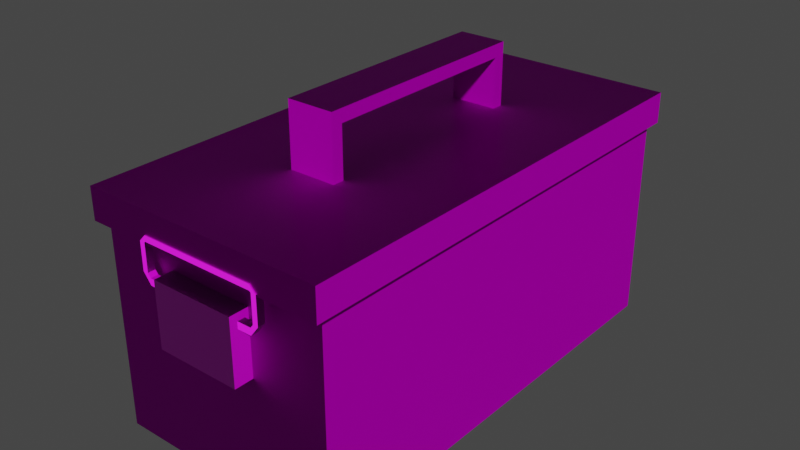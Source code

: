# Source: Ammo.blend  (saved by Blender 2.92.15; exported with 4.5.12 LTS)
import bpy
from mathutils import Matrix  # noqa: F401  (used for matrix-valued properties, if any)

bpy.ops.wm.read_factory_settings(use_empty=True)
scene = bpy.context.scene
scene.name = 'Scene'

# ---- collections
col_collection = bpy.data.collections.new('Collection'); scene.collection.children.link(col_collection)

# ---- images (referenced by path relative to the original .blend; pixels are not part of the script)
import os
ASSET_DIR = os.environ.get("B2B_ASSET_DIR", "")  # directory of the original .blend (textures are referenced by path, not embedded)
HERE = os.path.dirname(os.path.abspath(__file__))  # packed textures are extracted next to this script under _unpacked/

def load_image(name, relpath, width, height, colorspace="sRGB"):
    """Load a texture the original file referenced (path relative to the .blend, or extracted next to this script)."""
    p = next((c for c in (os.path.join(HERE, relpath), os.path.join(ASSET_DIR, relpath)) if relpath and os.path.exists(c)), "")
    if p:
        img = bpy.data.images.load(p, check_existing=True)
        img.name = name
    else:  # same state as the original file: an image datablock whose file is absent (Cycles renders it pink)
        img = bpy.data.images.new(name, width, height)
        img.source = "FILE"
        img.filepath = "//" + (relpath or name)
    img.colorspace_settings.name = colorspace
    return img
img_metalgreen_jpg = load_image('MetalGreen.jpg', 'MetalGreen.jpg', 1024, 1024, 'sRGB')
img_metal038_1k_normal_jpg = load_image('Metal038_1K_Normal.jpg', 'Metal038_1K_Normal.jpg', 1024, 1024, 'sRGB')
img_metal038_1k_color_jpg = load_image('Metal038_1K_Color.jpg', 'Metal038_1K_Color.jpg', 1024, 1024, 'sRGB')

# ---- materials (node trees are filled in below, after node groups)
mat_material = bpy.data.materials.new('Material')
mat_material.alpha_threshold = 0.0
mat_material.use_transparent_shadow = False
mat_material.line_color = (0.0, 0.0, 0.0, 1.0)
mat_material_001 = bpy.data.materials.new('Material.001')
mat_material_001.alpha_threshold = 0.0
mat_material_001.use_transparent_shadow = False
mat_material_001.line_color = (0.0, 0.0, 0.0, 1.0)

# ---- material node trees
mat_material.use_nodes = True; mat_material.node_tree.nodes.clear()
_N = mat_material.node_tree.nodes; _L = mat_material.node_tree.links
n0 = _N.new('ShaderNodeOutputMaterial'); n0.name = 'Material Output'; n0.location = (300, 300)
n1 = _N.new('ShaderNodeBsdfPrincipled'); n1.name = 'Principled BSDF'; n1.location = (10, 300)
n1.distribution = 'GGX'
n1.subsurface_method = 'BURLEY'
n1.inputs[2].default_value = 0.4
n1.inputs[3].default_value = 1.45
n1.inputs[13].default_value = 0.01
n1.inputs[27].default_value = (0.0, 0.0, 0.0, 1.0)
n1.inputs[28].default_value = 1.0
n2 = _N.new('ShaderNodeNormalMap'); n2.name = 'Normal Map'; n2.location = (-196, -189)
n3 = _N.new('ShaderNodeTexImage'); n3.name = 'Image Texture'; n3.location = (-498, 251)
n3.image = img_metalgreen_jpg
n4 = _N.new('ShaderNodeTexImage'); n4.name = 'Image Texture.001'; n4.location = (-839, -226)
n4.image = img_metal038_1k_normal_jpg
_L.new(n1.outputs[0], n0.inputs[0])
_L.new(n3.outputs[0], n1.inputs[0])
_L.new(n2.outputs[0], n1.inputs[5])
_L.new(n4.outputs[0], n2.inputs[1])
n0.is_active_output = True
mat_material_001.use_nodes = True; mat_material_001.node_tree.nodes.clear()
_N = mat_material_001.node_tree.nodes; _L = mat_material_001.node_tree.links
n0 = _N.new('ShaderNodeOutputMaterial'); n0.name = 'Material Output'; n0.location = (300, 300)
n1 = _N.new('ShaderNodeBsdfPrincipled'); n1.name = 'Principled BSDF'; n1.location = (10, 300)
n1.distribution = 'GGX'
n1.subsurface_method = 'BURLEY'
n1.inputs[2].default_value = 0.4
n1.inputs[3].default_value = 1.45
n1.inputs[13].default_value = 0.3236
n1.inputs[27].default_value = (0.0, 0.0, 0.0, 1.0)
n1.inputs[28].default_value = 1.0
n2 = _N.new('ShaderNodeNormalMap'); n2.name = 'Normal Map'; n2.location = (-196, -189)
n3 = _N.new('ShaderNodeTexImage'); n3.name = 'Image Texture'; n3.location = (-498, 251)
n3.image = img_metal038_1k_color_jpg
n4 = _N.new('ShaderNodeTexImage'); n4.name = 'Image Texture.001'; n4.location = (-839, -226)
n4.image = img_metal038_1k_normal_jpg
_L.new(n1.outputs[0], n0.inputs[0])
_L.new(n3.outputs[0], n1.inputs[0])
_L.new(n2.outputs[0], n1.inputs[5])
_L.new(n4.outputs[0], n2.inputs[1])
n0.is_active_output = True

# ---- world
world_world = bpy.data.worlds.new('World'); scene.world = world_world
world_world.use_nodes = True; world_world.node_tree.nodes.clear()
_N = world_world.node_tree.nodes; _L = world_world.node_tree.links
n0 = _N.new('ShaderNodeOutputWorld'); n0.name = 'World Output'; n0.location = (300, 300)
n1 = _N.new('ShaderNodeBackground'); n1.name = 'Background'; n1.location = (10, 300)
n1.inputs[0].default_value = (0.05088, 0.05088, 0.05088, 1.0)
_L.new(n1.outputs[0], n0.inputs[0])
n0.is_active_output = True
world_world.color = (0.05088, 0.05088, 0.05088)
world_world.use_sun_shadow = False
world_world.sun_shadow_jitter_overblur = 0.0

# ---- meshes
me_cube_001 = bpy.data.meshes.new('Cube.001')
me_cube_001.from_pydata([(-0.357, -0.6959, -0.357), (-0.357, -0.6959, 0.357), (-0.357, 0.6959, -0.357), (-0.357, 0.6959, 0.357), (0.357, -0.6959, -0.357), (0.357, -0.6959, 0.357), (0.357, 0.6959, -0.357), (0.357, 0.6959, 0.357), (-0.357, -0.6959, 0.2667), (-0.357, 0.6959, 0.2667), (0.357, 0.6959, 0.2667), (0.357, -0.6959, 0.2667), (-0.3733, -0.7276, 0.2647), (-0.3733, -0.7276, 0.3591), (-0.3733, 0.7276, 0.3591), (0.3733, 0.7276, 0.3591), (0.3733, -0.7276, 0.3591), (-0.3733, 0.7276, 0.2647), (0.3733, 0.7276, 0.2647), (0.3733, -0.7276, 0.2647), (0.0714, -0.3479, 0.5449), (-0.0714, -0.3479, 0.5449), (-0.0714, 0.3479, 0.5449), (0.0714, 0.3479, 0.5449), (0.0714, -0.3131, 0.5449), (-0.0714, -0.3131, 0.5449), (0.0714, 0.6959, 0.357), (0.0714, -0.6959, -0.357), (0.0714, 0.6959, 0.2667), (0.07466, 0.7276, 0.3591), (0.07466, 0.7276, 0.2647), (0.0714, 0.6959, -0.357), (0.0714, -0.6959, 0.357), (0.0714, -0.6959, 0.2667), (0.07466, -0.7276, 0.3591), (0.07466, -0.7276, 0.2647), (-0.0714, 0.6959, -0.357), (-0.0714, -0.6959, 0.357), (-0.0714, -0.6959, 0.2667), (-0.07466, -0.7276, 0.3591), (-0.07466, -0.7276, 0.2647), (-0.0714, 0.6959, 0.357), (-0.0714, -0.6959, -0.357), (-0.0714, 0.6959, 0.2667), (-0.07466, 0.7276, 0.3591), (-0.07466, 0.7276, 0.2647), (-0.357, 0.0, -0.357), (-0.357, 0.0, 0.357), (0.357, 0.0, -0.357), (0.357, 0.0, 0.357), (0.357, 0.0, 0.2667), (-0.357, 0.0, 0.2667), (-0.3733, 0.0, 0.3591), (0.3733, 0.0, 0.3591), (0.3733, 0.0, 0.2647), (-0.3733, 0.0, 0.2647), (0.0714, 0.3131, 0.5449), (-0.0714, 0.3131, 0.5449), (0.0714, 0.0, 0.357), (0.0714, 0.0, -0.357), (-0.0714, 0.0, -0.357), (-0.0714, 0.0, 0.357), (-0.357, 0.3479, 0.357), (0.357, 0.3479, -0.357), (-0.357, 0.3479, 0.2667), (-0.3733, 0.3638, 0.3591), (-0.3733, 0.3638, 0.2647), (-0.357, 0.3479, -0.357), (0.357, 0.3479, 0.357), (0.357, 0.3479, 0.2667), (0.3733, 0.3638, 0.3591), (0.3733, 0.3638, 0.2647), (-0.0714, 0.3131, 0.5064), (0.0714, 0.3131, 0.5064), (0.0714, 0.3479, 0.357), (0.0714, 0.3479, -0.357), (-0.0714, 0.3479, -0.357), (-0.0714, 0.3479, 0.357), (-0.357, -0.3479, -0.357), (0.357, -0.3479, 0.357), (0.357, -0.3479, 0.2667), (0.3733, -0.3638, 0.3591), (0.3733, -0.3638, 0.2647), (-0.0714, -0.3479, 0.5064), (-0.0714, -0.3131, 0.5064), (0.0714, -0.3479, 0.357), (0.0714, -0.3479, -0.357), (-0.0714, -0.3479, -0.357), (-0.0714, -0.3479, 0.357), (-0.357, -0.3479, 0.357), (0.357, -0.3479, -0.357), (-0.357, -0.3479, 0.2667), (-0.3733, -0.3638, 0.3591), (-0.3733, -0.3638, 0.2647), (-0.357, 0.3131, -0.357), (0.357, 0.3131, 0.357), (0.357, 0.3131, 0.2667), (0.3733, 0.3274, 0.3591), (0.3733, 0.3274, 0.2647), (0.0714, -0.3479, 0.5064), (0.0714, -0.3131, 0.5064), (0.0714, 0.3131, 0.357), (0.0714, 0.3131, -0.357), (-0.0714, 0.3131, -0.357), (-0.0714, 0.3131, 0.357), (-0.357, 0.3131, 0.357), (0.357, 0.3131, -0.357), (-0.357, 0.3131, 0.2667), (-0.3733, 0.3274, 0.3591), (-0.3733, 0.3274, 0.2647), (-0.357, -0.3131, 0.357), (0.357, -0.3131, -0.357), (-0.357, -0.3131, 0.2667), (-0.3733, -0.3274, 0.3591), (-0.3733, -0.3274, 0.2647), (-0.357, -0.3131, -0.357), (0.357, -0.3131, 0.357), (0.357, -0.3131, 0.2667), (0.3733, -0.3274, 0.3591), (0.3733, -0.3274, 0.2647), (0.0714, 0.3479, 0.5064), (-0.0714, 0.3479, 0.5064), (0.0714, -0.3131, 0.357), (0.0714, -0.3131, -0.357), (-0.0714, -0.3131, -0.357), (-0.0714, -0.3131, 0.357)], [], [(33, 11, 19, 35), (43, 9, 17, 45), (37, 1, 13, 39), (62, 3, 14, 65), (86, 90, 4, 27), (88, 89, 1, 37), (42, 38, 8, 0), (90, 80, 11, 4), (31, 28, 10, 6), (67, 64, 9, 2), (66, 65, 14, 17), (30, 29, 15, 18), (82, 81, 16, 19), (40, 39, 13, 12), (26, 7, 15, 29), (91, 8, 12, 93), (79, 5, 16, 81), (69, 10, 18, 71), (73, 120, 23, 56), (72, 73, 56, 57), (100, 84, 25, 24), (84, 83, 21, 25), (83, 99, 20, 21), (10, 28, 30, 18), (5, 32, 34, 16), (79, 85, 32, 5), (4, 11, 33, 27), (19, 16, 34, 35), (35, 34, 39, 40), (36, 43, 28, 31), (27, 33, 38, 42), (32, 37, 39, 34), (104, 61, 58, 101), (8, 38, 40, 12), (78, 87, 42, 0), (2, 9, 43, 36), (17, 14, 44, 45), (3, 41, 44, 14), (45, 44, 29, 30), (85, 88, 37, 32), (87, 86, 27, 42), (28, 43, 45, 30), (38, 33, 35, 40), (120, 121, 22, 23), (94, 103, 60, 46), (22, 57, 56, 23), (95, 101, 58, 49), (26, 41, 77, 74), (102, 59, 60, 103), (117, 50, 54, 119), (95, 49, 53, 97), (107, 51, 55, 109), (98, 97, 53, 54), (114, 113, 52, 55), (115, 112, 51, 46), (106, 96, 50, 48), (104, 105, 47, 61), (102, 106, 48, 59), (110, 47, 52, 113), (31, 6, 63, 75), (41, 3, 62, 77), (6, 10, 69, 63), (18, 15, 70, 71), (9, 64, 66, 17), (7, 68, 70, 15), (25, 21, 20, 24), (101, 74, 120, 73), (7, 26, 74, 68), (77, 104, 72, 121), (2, 36, 76, 67), (36, 31, 75, 76), (96, 69, 71, 98), (109, 108, 65, 66), (94, 107, 64, 67), (105, 62, 65, 108), (1, 89, 92, 13), (0, 8, 91, 78), (12, 13, 92, 93), (11, 80, 82, 19), (125, 88, 83, 84), (115, 124, 87, 78), (74, 77, 121, 120), (116, 122, 85, 79), (122, 125, 84, 100), (123, 86, 87, 124), (116, 79, 81, 118), (112, 91, 93, 114), (119, 118, 81, 82), (111, 117, 80, 90), (125, 110, 89, 88), (123, 111, 90, 86), (47, 105, 108, 52), (46, 51, 107, 94), (55, 52, 108, 109), (50, 96, 98, 54), (75, 63, 106, 102), (77, 62, 105, 104), (63, 69, 96, 106), (71, 70, 97, 98), (64, 107, 109, 66), (68, 95, 97, 70), (75, 102, 103, 76), (58, 61, 125, 122), (68, 74, 101, 95), (85, 122, 100, 99), (67, 76, 103, 94), (104, 101, 73, 72), (59, 48, 111, 123), (61, 47, 110, 125), (48, 50, 117, 111), (54, 53, 118, 119), (51, 112, 114, 55), (49, 116, 118, 53), (60, 59, 123, 124), (121, 72, 57, 22), (49, 58, 122, 116), (99, 100, 24, 20), (46, 60, 124, 115), (88, 85, 99, 83), (89, 110, 113, 92), (78, 91, 112, 115), (93, 92, 113, 114), (80, 117, 119, 82), (41, 26, 29, 44), (25, 24, 56, 57), (100, 73, 56, 24), (84, 72, 73, 100), (25, 57, 72, 84)])
_uv = me_cube_001.uv_layers.new(name='UVMap')
_uv.uv.foreach_set('vector', [0.4093, 0.4891, 0.5075, 0.4891, 0.513, 0.5, 0.4104, 0.5, 0.3603, 0.01091, 0.2621, 0.01091, 0.2565, 0.0, 0.3591, 0.0, 0.1528, 0.4891, 0.2509, 0.4891, 0.2565, 0.5, 0.1539, 0.5, 0.2509, 0.1305, 0.2509, 0.01091, 0.2565, 5.96e-08, 0.2565, 0.125, 0.6602, 0.3586, 0.7584, 0.3586, 0.7584, 0.4782, 0.6602, 0.4782, 0.1528, 0.3695, 0.2509, 0.3695, 0.2509, 0.4891, 0.1528, 0.4891, 0.4286, 0.5981, 0.2143, 0.5981, 0.2143, 0.5, 0.4286, 0.5, 0.7274, 0.5977, 0.513, 0.5977, 0.513, 0.4782, 0.7274, 0.4782, 0.2143, 0.5981, 0.0, 0.5981, 0.0, 0.5, 0.2143, 0.5, 0.9417, 0.5977, 0.7274, 0.5977, 0.7274, 0.4782, 0.9417, 0.4782, 0.9741, 0.6032, 0.9417, 0.6032, 0.9417, 0.4782, 0.9741, 0.4782, 0.8878, 0.3178, 0.8554, 0.3178, 0.8554, 0.2152, 0.8878, 0.2152, 0.4611, 0.625, 0.4286, 0.625, 0.4286, 0.5, 0.4611, 0.5, 0.8554, 0.3178, 0.8229, 0.3178, 0.8229, 0.2152, 0.8554, 0.2152, 0.1037, 0.01091, 0.005595, 0.01091, 2.98e-08, 0.0, 0.1026, 0.0, 0.2621, 0.3695, 0.2621, 0.4891, 0.2565, 0.5, 0.2565, 0.375, 0.005595, 0.3695, 0.005595, 0.4891, 0.0, 0.5, 0.0, 0.375, 0.5075, 0.1305, 0.5075, 0.01091, 0.513, 5.96e-08, 0.513, 0.125, 0.7716, 0.2271, 0.7716, 0.2391, 0.7584, 0.2391, 0.7584, 0.2271, 0.04907, 0.7967, 0.09813, 0.7967, 0.09813, 0.8099, 0.04907, 0.8099, 0.09813, 0.7967, 0.1472, 0.7967, 0.1472, 0.8099, 0.09813, 0.8099, 0.7716, 0.4662, 0.7716, 0.4782, 0.7584, 0.4782, 0.7584, 0.4662, 0.0, 0.7967, 0.04907, 0.7967, 0.04907, 0.8099, 0.0, 0.8099, 0.5075, 0.01091, 0.4093, 0.01091, 0.4104, 0.0, 0.513, 5.96e-08, 0.005595, 0.4891, 0.1037, 0.4891, 0.1026, 0.5, 0.0, 0.5, 0.005595, 0.3695, 0.1037, 0.3695, 0.1037, 0.4891, 0.005595, 0.4891, 0.4286, 0.7453, 0.2143, 0.7453, 0.2143, 0.6472, 0.4286, 0.6472, 0.8554, 0.4717, 0.8229, 0.4717, 0.8229, 0.3691, 0.8554, 0.3691, 0.8554, 0.3691, 0.8229, 0.3691, 0.8229, 0.3178, 0.8554, 0.3178, 0.2143, 0.6472, 0.0, 0.6472, 0.0, 0.5981, 0.2143, 0.5981, 0.4286, 0.6472, 0.2143, 0.6472, 0.2143, 0.5981, 0.4286, 0.5981, 0.1037, 0.4891, 0.1528, 0.4891, 0.1539, 0.5, 0.1026, 0.5, 0.1528, 0.1424, 0.1528, 0.25, 0.1037, 0.25, 0.1037, 0.1424, 0.2621, 0.4891, 0.3603, 0.4891, 0.3591, 0.5, 0.2565, 0.5, 0.513, 0.3586, 0.6112, 0.3586, 0.6112, 0.4782, 0.513, 0.4782, 0.2143, 0.7453, 0.0, 0.7453, 0.0, 0.6472, 0.2143, 0.6472, 0.8878, 0.4717, 0.8554, 0.4717, 0.8554, 0.3691, 0.8878, 0.3691, 0.2509, 0.01091, 0.1528, 0.01091, 0.1539, 0.0, 0.2565, 5.96e-08, 0.8878, 0.3691, 0.8554, 0.3691, 0.8554, 0.3178, 0.8878, 0.3178, 0.1037, 0.3695, 0.1528, 0.3695, 0.1528, 0.4891, 0.1037, 0.4891, 0.6112, 0.3586, 0.6602, 0.3586, 0.6602, 0.4782, 0.6112, 0.4782, 0.4093, 0.01091, 0.3603, 0.01091, 0.3591, 0.0, 0.4104, 0.0, 0.3603, 0.4891, 0.4093, 0.4891, 0.4104, 0.5, 0.3591, 0.5, 0.4611, 0.7904, 0.5101, 0.7904, 0.5101, 0.8037, 0.4611, 0.8037, 0.513, 0.1315, 0.6112, 0.1315, 0.6112, 0.2391, 0.513, 0.2391, 0.5101, 0.5, 0.5101, 0.512, 0.4611, 0.512, 0.4611, 0.5, 0.005595, 0.1424, 0.1037, 0.1424, 0.1037, 0.25, 0.005595, 0.25, 0.1037, 0.01091, 0.1528, 0.01091, 0.1528, 0.1305, 0.1037, 0.1305, 0.6602, 0.1315, 0.6602, 0.2391, 0.6112, 0.2391, 0.6112, 0.1315, 0.5075, 0.3576, 0.5075, 0.25, 0.513, 0.25, 0.513, 0.3625, 0.005595, 0.1424, 0.005595, 0.25, 2.98e-08, 0.25, 2.98e-08, 0.1375, 0.2621, 0.1424, 0.2621, 0.25, 0.2565, 0.25, 0.2565, 0.1375, 0.4611, 0.8625, 0.4286, 0.8625, 0.4286, 0.75, 0.4611, 0.75, 0.9741, 0.8407, 0.9417, 0.8407, 0.9417, 0.7282, 0.9741, 0.7282, 0.9417, 0.8249, 0.7274, 0.8249, 0.7274, 0.7173, 0.9417, 0.7173, 0.7274, 0.8249, 0.513, 0.8249, 0.513, 0.7173, 0.7274, 0.7173, 0.1528, 0.1424, 0.2509, 0.1424, 0.2509, 0.25, 0.1528, 0.25, 0.6602, 0.1315, 0.7584, 0.1315, 0.7584, 0.2391, 0.6602, 0.2391, 0.2509, 0.3576, 0.2509, 0.25, 0.2565, 0.25, 0.2565, 0.3625, 0.6602, 0.0, 0.7584, 5.96e-08, 0.7584, 0.1195, 0.6602, 0.1195, 0.1528, 0.01091, 0.2509, 0.01091, 0.2509, 0.1305, 0.1528, 0.1305, 0.7274, 0.9564, 0.513, 0.9564, 0.513, 0.8368, 0.7274, 0.8368, 0.4611, 1.0, 0.4286, 1.0, 0.4286, 0.875, 0.4611, 0.875, 0.2621, 0.01091, 0.2621, 0.1305, 0.2565, 0.125, 0.2565, 0.0, 0.005595, 0.01091, 0.005595, 0.1305, 2.98e-08, 0.125, 2.98e-08, 0.0, 0.5101, 0.7271, 0.5101, 0.7391, 0.4611, 0.7391, 0.4611, 0.7271, 0.8229, 0.2271, 0.8229, 0.2391, 0.7716, 0.2391, 0.7716, 0.2271, 0.005595, 0.01091, 0.1037, 0.01091, 0.1037, 0.1305, 0.005595, 0.1305, 0.8229, 0.2391, 0.8229, 0.251, 0.7716, 0.251, 0.7716, 0.2391, 0.513, 0.0, 0.6112, 0.0, 0.6112, 0.1195, 0.513, 0.1195, 0.6112, 0.0, 0.6602, 0.0, 0.6602, 0.1195, 0.6112, 0.1195, 0.5075, 0.1424, 0.5075, 0.1305, 0.513, 0.125, 0.513, 0.1375, 0.9741, 0.6157, 0.9417, 0.6157, 0.9417, 0.6032, 0.9741, 0.6032, 0.9417, 0.6097, 0.7274, 0.6097, 0.7274, 0.5977, 0.9417, 0.5977, 0.2509, 0.1424, 0.2509, 0.1305, 0.2565, 0.125, 0.2565, 0.1375, 0.2509, 0.4891, 0.2509, 0.3695, 0.2565, 0.375, 0.2565, 0.5, 0.9417, 0.9564, 0.7274, 0.9564, 0.7274, 0.8368, 0.9417, 0.8368, 0.9741, 0.9782, 0.9417, 0.9782, 0.9417, 0.8532, 0.9741, 0.8532, 0.5075, 0.4891, 0.5075, 0.3695, 0.513, 0.375, 0.513, 0.5, 0.8229, 0.4662, 0.8229, 0.4782, 0.7716, 0.4782, 0.7716, 0.4662, 0.513, 0.3467, 0.6112, 0.3467, 0.6112, 0.3586, 0.513, 0.3586, 0.4611, 0.7391, 0.5101, 0.7391, 0.5101, 0.7904, 0.4611, 0.7904, 0.005595, 0.3576, 0.1037, 0.3576, 0.1037, 0.3695, 0.005595, 0.3695, 0.09813, 0.7453, 0.1472, 0.7453, 0.1472, 0.7967, 0.09813, 0.7967, 0.6602, 0.3467, 0.6602, 0.3586, 0.6112, 0.3586, 0.6112, 0.3467, 0.005595, 0.3576, 0.005595, 0.3695, 0.0, 0.375, 0.0, 0.3625, 0.2621, 0.3576, 0.2621, 0.3695, 0.2565, 0.375, 0.2565, 0.3625, 0.4611, 0.6375, 0.4286, 0.6375, 0.4286, 0.625, 0.4611, 0.625, 0.7274, 0.6097, 0.513, 0.6097, 0.513, 0.5977, 0.7274, 0.5977, 0.1528, 0.3576, 0.2509, 0.3576, 0.2509, 0.3695, 0.1528, 0.3695, 0.6602, 0.3467, 0.7584, 0.3467, 0.7584, 0.3586, 0.6602, 0.3586, 0.2509, 0.25, 0.2509, 0.1424, 0.2565, 0.1375, 0.2565, 0.25, 0.9417, 0.7173, 0.7274, 0.7173, 0.7274, 0.6097, 0.9417, 0.6097, 0.9741, 0.7282, 0.9417, 0.7282, 0.9417, 0.6157, 0.9741, 0.6157, 0.5075, 0.25, 0.5075, 0.1424, 0.513, 0.1375, 0.513, 0.25, 0.6602, 0.1195, 0.7584, 0.1195, 0.7584, 0.1315, 0.6602, 0.1315, 0.1528, 0.1305, 0.2509, 0.1305, 0.2509, 0.1424, 0.1528, 0.1424, 0.7274, 0.8368, 0.513, 0.8368, 0.513, 0.8249, 0.7274, 0.8249, 0.4611, 0.875, 0.4286, 0.875, 0.4286, 0.8625, 0.4611, 0.8625, 0.2621, 0.1305, 0.2621, 0.1424, 0.2565, 0.1375, 0.2565, 0.125, 0.005595, 0.1305, 0.005595, 0.1424, 2.98e-08, 0.1375, 2.98e-08, 0.125, 0.6602, 0.1195, 0.6602, 0.1315, 0.6112, 0.1315, 0.6112, 0.1195, 0.1037, 0.25, 0.1528, 0.25, 0.1528, 0.3576, 0.1037, 0.3576, 0.005595, 0.1305, 0.1037, 0.1305, 0.1037, 0.1424, 0.005595, 0.1424, 0.8229, 0.0, 0.8229, 0.01195, 0.7716, 0.01195, 0.7716, 0.0, 0.513, 0.1195, 0.6112, 0.1195, 0.6112, 0.1315, 0.513, 0.1315, 0.04907, 0.7453, 0.09813, 0.7453, 0.09813, 0.7967, 0.04907, 0.7967, 0.6602, 0.2391, 0.7584, 0.2391, 0.7584, 0.3467, 0.6602, 0.3467, 0.1528, 0.25, 0.2509, 0.25, 0.2509, 0.3576, 0.1528, 0.3576, 0.7274, 0.7173, 0.513, 0.7173, 0.513, 0.6097, 0.7274, 0.6097, 0.4611, 0.75, 0.4286, 0.75, 0.4286, 0.6375, 0.4611, 0.6375, 0.2621, 0.25, 0.2621, 0.3576, 0.2565, 0.3625, 0.2565, 0.25, 0.005595, 0.25, 0.005595, 0.3576, 0.0, 0.3625, 2.98e-08, 0.25, 0.6112, 0.2391, 0.6602, 0.2391, 0.6602, 0.3467, 0.6112, 0.3467, 0.7716, 0.2391, 0.7716, 0.251, 0.7584, 0.251, 0.7584, 0.2391, 0.005595, 0.25, 0.1037, 0.25, 0.1037, 0.3576, 0.005595, 0.3576, 0.7716, 0.0, 0.7716, 0.01195, 0.7584, 0.01195, 0.7584, 0.0, 0.513, 0.2391, 0.6112, 0.2391, 0.6112, 0.3467, 0.513, 0.3467, 7.451e-09, 0.7453, 0.04907, 0.7453, 0.04907, 0.7967, 0.0, 0.7967, 0.2509, 0.3695, 0.2509, 0.3576, 0.2565, 0.3625, 0.2565, 0.375, 0.9417, 0.8368, 0.7274, 0.8368, 0.7274, 0.8249, 0.9417, 0.8249, 0.9741, 0.8532, 0.9417, 0.8532, 0.9417, 0.8407, 0.9741, 0.8407, 0.5075, 0.3695, 0.5075, 0.3576, 0.513, 0.3625, 0.513, 0.375, 0.1528, 0.01091, 0.1037, 0.01091, 0.1026, 0.0, 0.1539, 0.0, 0.5101, 0.7271, 0.4611, 0.7271, 0.4611, 0.512, 0.5101, 0.512, 0.7716, 0.01195, 0.7716, 0.2271, 0.7584, 0.2271, 0.7584, 0.01195, 0.8229, 0.2152, 0.8229, 0.0, 0.872, 0.0, 0.872, 0.2152, 0.7584, 0.4662, 0.7584, 0.251, 0.7716, 0.251, 0.7716, 0.4662])
me_cube_001.materials.append(mat_material)
me_cube_001.use_remesh_fix_poles = True
me_cube_001.use_remesh_preserve_attributes = False
me_cube_001.use_mirror_vertex_groups = False
me_cube_001.update()
me_cube_002 = bpy.data.meshes.new('Cube.002')
me_cube_002.from_pydata([(-0.1285, -0.07075, -0.06877), (-0.1285, -0.07075, 0.06877), (-0.1285, 0.07075, -0.06877), (-0.1285, 0.07075, 0.06877), (0.1285, -0.07075, -0.06877), (0.1285, -0.07075, 0.06877), (0.1285, 0.07075, -0.06877), (0.1285, 0.07075, 0.06877), (-0.1285, 0.0, -0.06877), (-0.1285, 0.0, 0.06877), (0.1285, 0.0, -0.06877), (0.1285, 0.0, 0.06877), (-0.1285, -0.03537, -0.06877), (0.1285, -0.03537, 0.06877), (-0.1285, -0.03537, 0.06877), (0.1285, -0.03537, -0.06877), (-0.1285, -0.07075, 0.05342), (-0.1285, 0.07075, 0.05342), (0.1285, 0.07075, 0.05342), (0.1285, -0.07075, 0.05342), (0.1285, 0.0, 0.05342), (-0.1285, 0.0, 0.05342), (-0.1285, -0.03537, 0.05342), (0.1285, -0.03537, 0.05342), (-0.1285, 0.07075, 0.03878), (0.1285, 0.07075, 0.03878), (0.1285, -0.07075, 0.03878), (0.1285, 0.0, 0.03878), (-0.1285, 0.0, 0.03878), (-0.1285, -0.03537, 0.03878), (0.1285, -0.03537, 0.03878), (-0.1285, -0.07075, 0.03878), (0.1709, -3.725e-09, 0.05342), (0.1709, -0.03537, 0.05342), (-0.1709, -0.03537, 0.05342), (-0.1709, -3.725e-09, 0.05342), (0.1709, -3.725e-09, 0.03878), (-0.1709, -3.725e-09, 0.03878), (-0.1709, -0.03537, 0.03878), (0.1709, -0.03537, 0.03878), (0.1797, -9.313e-09, 0.06108), (0.1797, -0.03537, 0.06108), (-0.1797, -0.03537, 0.06108), (-0.1797, -9.313e-09, 0.06108), (0.1949, -9.313e-09, 0.06108), (-0.1949, -9.313e-09, 0.06108), (-0.1949, -0.03537, 0.06108), (0.1949, -0.03537, 0.06108), (0.1797, -9.313e-09, 0.1194), (0.1797, -0.03537, 0.1194), (-0.1797, -0.03537, 0.1194), (-0.1797, -9.313e-09, 0.1194), (0.1949, -9.313e-09, 0.1194), (-0.1949, -9.313e-09, 0.1194), (-0.1949, -0.03537, 0.1194), (0.1949, -0.03537, 0.1194), (0.1753, -1.676e-08, 0.122), (0.1753, -0.03537, 0.122), (-0.1753, -0.03537, 0.122), (-0.1753, -1.676e-08, 0.122), (0.1753, -1.676e-08, 0.134), (-0.1753, -1.676e-08, 0.134), (-0.1753, -0.03537, 0.134), (0.1753, -0.03537, 0.134)], [], [(21, 9, 3, 17), (17, 3, 7, 18), (23, 13, 5, 19), (19, 5, 1, 16), (12, 15, 4, 0), (13, 14, 1, 5), (7, 3, 9, 11), (2, 6, 10, 8), (18, 7, 11, 20), (22, 14, 9, 21), (16, 1, 14, 22), (11, 9, 14, 13), (8, 10, 15, 12), (20, 11, 13, 23), (22, 21, 35, 34), (31, 16, 22, 29), (29, 22, 34, 38), (25, 18, 20, 27), (26, 19, 16, 31), (30, 23, 19, 26), (24, 17, 18, 25), (28, 21, 17, 24), (8, 28, 24, 2), (2, 24, 25, 6), (15, 30, 26, 4), (4, 26, 31, 0), (6, 25, 27, 10), (12, 29, 28, 8), (0, 31, 29, 12), (10, 27, 30, 15), (32, 33, 41, 40), (36, 32, 40, 44), (20, 23, 33, 32), (27, 20, 32, 36), (23, 30, 39, 33), (30, 27, 36, 39), (21, 28, 37, 35), (28, 29, 38, 37), (44, 40, 48, 52), (46, 42, 50, 54), (39, 36, 44, 47), (33, 39, 47, 41), (35, 37, 45, 43), (34, 35, 43, 42), (37, 38, 46, 45), (38, 34, 42, 46), (54, 50, 58, 62), (53, 54, 62, 61), (40, 41, 49, 48), (47, 44, 52, 55), (41, 47, 55, 49), (43, 45, 53, 51), (42, 43, 51, 50), (45, 46, 54, 53), (60, 56, 57, 63), (62, 58, 59, 61), (52, 48, 56, 60), (48, 49, 57, 56), (55, 52, 60, 63), (49, 55, 63, 57), (51, 53, 61, 59), (50, 51, 59, 58), (56, 59, 61, 60), (62, 63, 60, 61), (59, 56, 57, 58), (58, 57, 63, 62)])
_uv = me_cube_002.uv_layers.new(name='UVMap')
_uv.uv.foreach_set('vector', [0.02273, 0.6819, 0.0, 0.6819, 0.0, 0.5772, 0.02273, 0.5772, 0.5107, 0.7609, 0.488, 0.7609, 0.488, 0.3804, 0.5107, 0.3804, 0.7143, 0.4328, 0.6916, 0.4328, 0.6916, 0.3804, 0.7143, 0.3804, 0.3071, 0.7609, 0.2843, 0.7609, 0.2843, 0.3804, 0.3071, 0.3804, 0.5403, 0.0, 0.5403, 0.3804, 0.488, 0.3804, 0.488, 0.0, 0.3309, 0.0, 0.3309, 0.3804, 0.2785, 0.3804, 0.2785, 0.0, 0.488, 0.0, 0.488, 0.3804, 0.3832, 0.3804, 0.3832, 0.0, 0.6975, 0.0, 0.6975, 0.3804, 0.5927, 0.3804, 0.5927, 0.0, 0.7143, 0.5899, 0.6916, 0.5899, 0.6916, 0.4852, 0.7143, 0.4852, 0.02273, 0.7343, 0.0, 0.7343, 0.0, 0.6819, 0.02273, 0.6819, 0.02273, 0.7867, 0.0, 0.7867, 0.0, 0.7343, 0.02273, 0.7343, 0.3832, 0.0, 0.3832, 0.3804, 0.3309, 0.3804, 0.3309, 0.0, 0.5927, 0.0, 0.5927, 0.3804, 0.5403, 0.3804, 0.5403, 0.0, 0.7143, 0.4852, 0.6916, 0.4852, 0.6916, 0.4328, 0.7143, 0.4328, 0.744, 0.7642, 0.6916, 0.7642, 0.6916, 0.7014, 0.744, 0.7014, 0.0444, 0.7867, 0.02273, 0.7867, 0.02273, 0.7343, 0.0444, 0.7343, 0.0, 0.4788, 0.02167, 0.4788, 0.02167, 0.5416, 3.725e-09, 0.5416, 0.736, 0.5899, 0.7143, 0.5899, 0.7143, 0.4852, 0.736, 0.4852, 0.3287, 0.7609, 0.3071, 0.7609, 0.3071, 0.3804, 0.3287, 0.3804, 0.736, 0.4328, 0.7143, 0.4328, 0.7143, 0.3804, 0.736, 0.3804, 0.5324, 0.7609, 0.5107, 0.7609, 0.5107, 0.3804, 0.5324, 0.3804, 0.0444, 0.6819, 0.02273, 0.6819, 0.02273, 0.5772, 0.0444, 0.5772, 0.2036, 0.6819, 0.0444, 0.6819, 0.0444, 0.5772, 0.2036, 0.5772, 0.6916, 0.7609, 0.5324, 0.7609, 0.5324, 0.3804, 0.6916, 0.3804, 0.8953, 0.4328, 0.736, 0.4328, 0.736, 0.3804, 0.8953, 0.3804, 0.488, 0.7609, 0.3287, 0.7609, 0.3287, 0.3804, 0.488, 0.3804, 0.8953, 0.5899, 0.736, 0.5899, 0.736, 0.4852, 0.8953, 0.4852, 0.2036, 0.7343, 0.0444, 0.7343, 0.0444, 0.6819, 0.2036, 0.6819, 0.2036, 0.7867, 0.0444, 0.7867, 0.0444, 0.7343, 0.2036, 0.7343, 0.8953, 0.4852, 0.736, 0.4852, 0.736, 0.4328, 0.8953, 0.4328, 0.256, 0.6887, 0.2036, 0.6887, 0.2036, 0.6756, 0.256, 0.6756, 0.1392, 0.5416, 0.1609, 0.5416, 0.1723, 0.5547, 0.1723, 0.5772, 0.256, 0.7515, 0.2036, 0.7515, 0.2036, 0.6887, 0.256, 0.6887, 0.1392, 0.4788, 0.1609, 0.4788, 0.1609, 0.5416, 0.1392, 0.5416, 0.02167, 0.09839, 2.235e-08, 0.09839, 2.608e-08, 0.03559, 0.02167, 0.03559, 0.744, 0.6883, 0.6916, 0.6883, 0.6916, 0.6255, 0.744, 0.6255, 0.1609, 0.09839, 0.1392, 0.09839, 0.1392, 0.03559, 0.1609, 0.03559, 0.256, 0.6756, 0.2036, 0.6756, 0.2036, 0.6128, 0.256, 0.6128, 0.1723, 0.5772, 0.1723, 0.5547, 0.2586, 0.5547, 0.2586, 0.5772, 0.03302, 0.5772, 0.03302, 0.5547, 0.1193, 0.5547, 0.1193, 0.5772, 0.744, 0.6255, 0.6916, 0.6255, 0.6916, 0.5899, 0.744, 0.5899, 0.02167, 0.03559, 2.608e-08, 0.03559, 0.03302, 0.0, 0.03302, 0.02249, 0.1609, 0.03559, 0.1392, 0.03559, 0.1723, 0.0, 0.1723, 0.02249, 0.744, 0.7014, 0.6916, 0.7014, 0.6916, 0.6883, 0.744, 0.6883, 0.256, 0.6128, 0.2036, 0.6128, 0.2036, 0.5772, 0.256, 0.5772, 3.725e-09, 0.5416, 0.02167, 0.5416, 0.03302, 0.5547, 0.03302, 0.5772, 0.1193, 0.5772, 0.1193, 0.5547, 0.1232, 0.5482, 0.1392, 0.5482, 0.8953, 0.3804, 0.9476, 0.3804, 0.9476, 0.4094, 0.8953, 0.4094, 0.6975, 0.08629, 0.7498, 0.08629, 0.7498, 0.1726, 0.6975, 0.1726, 0.6975, 0.1726, 0.7498, 0.1726, 0.7498, 0.2589, 0.6975, 0.2589, 0.03302, 0.02249, 0.03302, 0.0, 0.1193, 0.0, 0.1193, 0.02249, 0.1723, 0.02249, 0.1723, 0.0, 0.2586, 0.0, 0.2586, 0.02249, 0.6975, 0.2589, 0.7498, 0.2589, 0.7498, 0.3452, 0.6975, 0.3452, 0.6975, 0.0, 0.7498, 3.725e-09, 0.7498, 0.08629, 0.6975, 0.08629, 0.256, 0.5772, 0.272, 0.5772, 0.272, 0.6296, 0.256, 0.6296, 0.256, 0.6296, 0.272, 0.6296, 0.272, 0.6819, 0.256, 0.6819, 0.2586, 0.5772, 0.2586, 0.5547, 0.2625, 0.5482, 0.2785, 0.5482, 1.0, 0.9126, 0.9476, 0.9126, 0.9476, 0.9062, 1.0, 0.9062, 0.9476, 0.9576, 0.8953, 0.9576, 0.8953, 0.9287, 0.9476, 0.9287, 0.1193, 0.02249, 0.1193, 0.0, 0.1392, 0.02898, 0.1232, 0.02898, 0.2586, 0.02249, 0.2586, 0.0, 0.2785, 0.02898, 0.2625, 0.02898, 0.9476, 0.3804, 1.0, 0.3804, 1.0, 0.3869, 0.9476, 0.3869, 0.2625, 0.5482, 0.2625, 0.02898, 0.2785, 0.02898, 0.2785, 0.5482, 0.9476, 0.4094, 0.9476, 0.9287, 0.8953, 0.9287, 0.8953, 0.4094, 1.0, 0.3869, 1.0, 0.9062, 0.9476, 0.9062, 0.9476, 0.3869, 0.1232, 0.5482, 0.1232, 0.02898, 0.1392, 0.02898, 0.1392, 0.5482])
me_cube_002.materials.append(mat_material_001)
me_cube_002.use_remesh_fix_poles = True
me_cube_002.use_remesh_preserve_attributes = False
me_cube_002.use_mirror_vertex_groups = False
me_cube_002.update()

# ---- objects
ob_cube = bpy.data.objects.new('Cube', me_cube_001)
ob_cube_001 = bpy.data.objects.new('Cube.001', me_cube_002)

# ---- transforms, parenting, visibility, modifiers, constraints
ob_cube.location = (0.0, -0.01989, 0.0259)
ob_cube.scale = (0.5, 0.5, 0.5)
ob_cube.lineart.crease_threshold = 0.0
ob_cube_001.location = (0.0, -0.3738, 0.07769)
ob_cube_001.scale = (0.5, 0.3193, 0.7029)
ob_cube_001.lineart.crease_threshold = 0.0

# ---- collection membership
col_collection.objects.link(ob_cube)
col_collection.objects.link(ob_cube_001)

# ---- scene / render settings (as saved in the file)
scene.frame_start = 1; scene.frame_end = 250; scene.frame_set(1)
scene.render.engine = 'BLENDER_EEVEE_NEXT'
scene.cycles.use_denoising = False
scene.cycles.samples = 128
scene.cycles.sampling_pattern = 'TABULATED_SOBOL'
scene.cycles.use_adaptive_sampling = False
scene.cycles.use_light_tree = False
scene.view_settings.view_transform = 'Filmic'
bpy.context.view_layer.update()

# ---- added for rendering (the .blend has no active camera and no usable light): camera, sun
cam_auto = bpy.data.cameras.new('AutoCamera')
cam_auto.lens = 50.0
cam_auto.sensor_width = 36.0
cam_auto.clip_end = 1000.0
ob_auto_camera = bpy.data.objects.new('AutoCamera', cam_auto)
scene.collection.objects.link(ob_auto_camera)
ob_auto_camera.location = (0.873246, -1.07415, 0.771473)
ob_auto_camera.rotation_euler = (1.09748, -7.21219e-08, 0.694738)
scene.camera = ob_auto_camera
light_auto_sun = bpy.data.lights.new('AutoSun', 'SUN')
light_auto_sun.energy = 3.0
light_auto_sun.angle = 0.0523599
ob_auto_sun = bpy.data.objects.new('AutoSun', light_auto_sun)
scene.collection.objects.link(ob_auto_sun)
ob_auto_sun.rotation_euler = (0.872665, 0.174533, 0.523599)
bpy.context.view_layer.update()
